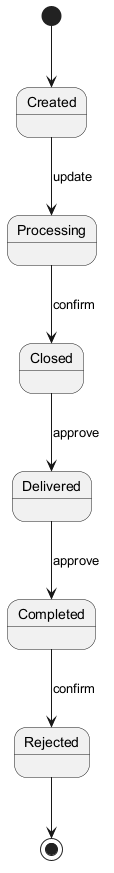

The diagram above was rendered by PlantUML. Its source (embedded in the PNG):
@startuml
skinparam monochrome true
[*] --> Created
Created --> Processing : update
Processing --> Closed : confirm
Closed --> Delivered : approve
Delivered --> Completed : approve
Completed --> Rejected : confirm
Rejected --> [*]
@enduml